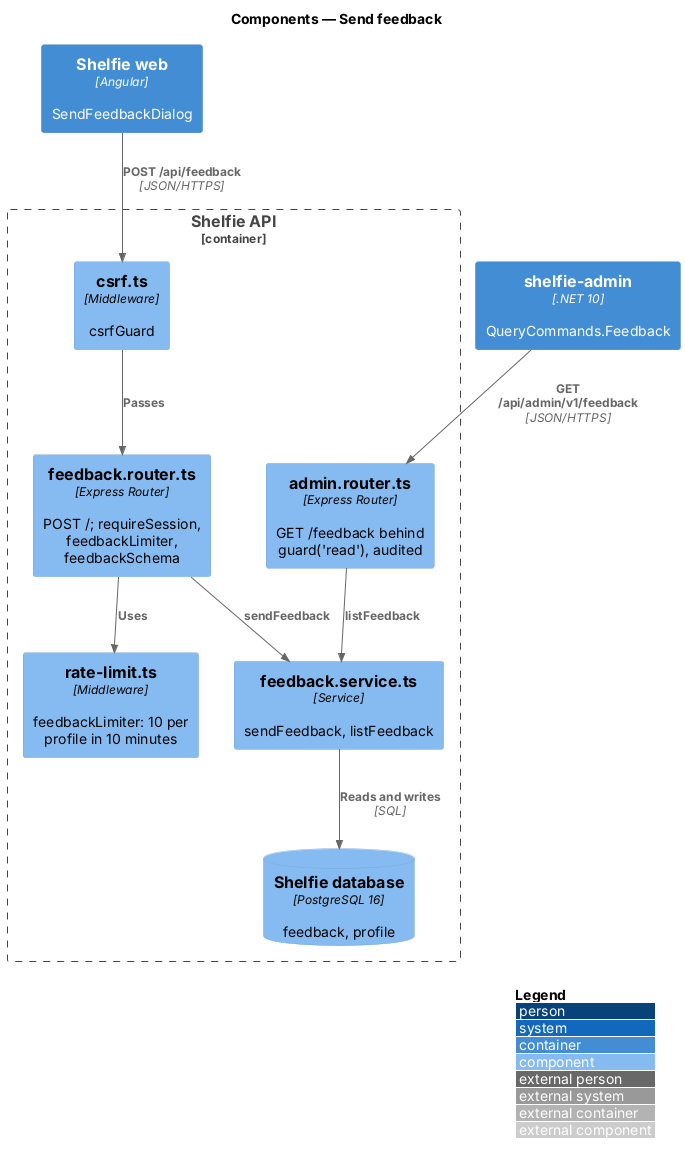

The diagram above was rendered by PlantUML. Its source (embedded in the PNG):
@startuml
!include <C4/C4_Component>
LAYOUT_WITH_LEGEND()
title Components — Send feedback

Container(web, "Shelfie web", "Angular", "SendFeedbackDialog")
Container(cli, "shelfie-admin", ".NET 10", "QueryCommands.Feedback")
Container_Boundary(api, "Shelfie API") {
  Component(csrf, "csrf.ts", "Middleware", "csrfGuard")
  Component(router, "feedback.router.ts", "Express Router", "POST /; requireSession, feedbackLimiter, feedbackSchema")
  Component(limit, "rate-limit.ts", "Middleware", "feedbackLimiter: 10 per profile in 10 minutes")
  Component(admin, "admin.router.ts", "Express Router", "GET /feedback behind guard('read'), audited")
  Component(service, "feedback.service.ts", "Service", "sendFeedback, listFeedback")
  ComponentDb(db, "Shelfie database", "PostgreSQL 16", "feedback, profile")
}
Rel(web, csrf, "POST /api/feedback", "JSON/HTTPS")
Rel(csrf, router, "Passes")
Rel(router, limit, "Uses")
Rel(router, service, "sendFeedback")
Rel(cli, admin, "GET /api/admin/v1/feedback", "JSON/HTTPS")
Rel(admin, service, "listFeedback")
Rel(service, db, "Reads and writes", "SQL")
@enduml